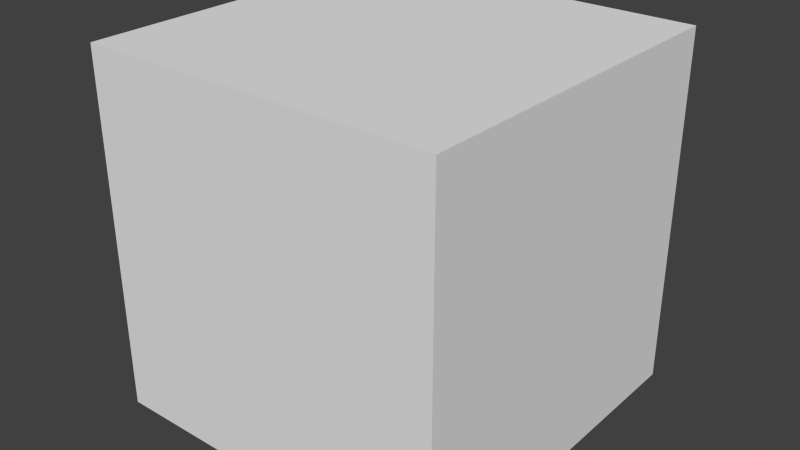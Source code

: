# Source: skybox.blend  (saved by Blender 2.72.0; exported with 4.5.12 LTS)
import bpy
from mathutils import Matrix  # noqa: F401  (used for matrix-valued properties, if any)

bpy.ops.wm.read_factory_settings(use_empty=True)
scene = bpy.context.scene
scene.name = 'Scene'

# ---- collections
col_collection_1 = bpy.data.collections.new('Collection 1'); scene.collection.children.link(col_collection_1)

# ---- materials (node trees are filled in below, after node groups)
mat_material_001 = bpy.data.materials.new('Material.001')
mat_material_001.alpha_threshold = 0.0
mat_material_001.use_transparent_shadow = False
mat_material_001.roughness = 0.5
mat_material_001.specular_intensity = 0.0

# ---- material node trees

# ---- world
world_world = bpy.data.worlds.new('World'); scene.world = world_world
world_world.color = (0.05088, 0.05088, 0.05088)
world_world.use_sun_shadow = False
world_world.sun_shadow_jitter_overblur = 0.0
world_world.cycles.sampling_method = 'MANUAL'
world_world.cycles.sample_map_resolution = 256

# ---- meshes
me_cube = bpy.data.meshes.new('Cube')
me_cube.from_pydata([(1.0, -0.8477, 0.8551), (1.0, 1.152, 0.8551), (-1.0, 1.152, 0.8551), (-1.0, -0.8477, 0.8551), (1.0, -0.8477, -1.145), (1.0, 1.152, -1.145), (-1.0, 1.152, -1.145), (-1.0, -0.8477, -1.145)], [], [(0, 3, 2, 1), (4, 5, 6, 7), (0, 1, 5, 4), (1, 2, 6, 5), (2, 3, 7, 6), (4, 7, 3, 0)])
_uv = me_cube.uv_layers.new(name='UVMap')
_uv.uv.foreach_set('vector', [0.2505, 0.9993, 0.4995, 0.9993, 0.4995, 0.666, 0.2505, 0.666, 0.2505, 0.000651, 0.2505, 0.334, 0.4995, 0.334, 0.4995, 0.000651, 0.0004883, 0.666, 0.2505, 0.666, 0.2505, 0.334, 0.0004883, 0.334, 0.2505, 0.666, 0.4995, 0.666, 0.4995, 0.334, 0.2505, 0.334, 0.4995, 0.666, 0.7495, 0.666, 0.7495, 0.334, 0.4995, 0.334, 0.9995, 0.334, 0.7495, 0.334, 0.7495, 0.666, 0.9995, 0.666])
me_cube.materials.append(mat_material_001)
me_cube.use_remesh_preserve_volume = False
me_cube.use_remesh_preserve_attributes = False
me_cube.use_mirror_vertex_groups = False
me_cube.update()

# ---- objects
ob_cube = bpy.data.objects.new('Cube', me_cube)

# ---- transforms, parenting, visibility, modifiers, constraints
ob_cube.location = (0.0, 0.0, 0.0)
ob_cube.rotation_euler = (3.142, -0.0, 0.0)
ob_cube.scale = (-66.69, -66.69, -66.69)
ob_cube.lock_rotations_4d = False
ob_cube.empty_display_type = 'ARROWS'
ob_cube.lineart.crease_threshold = 0.0

# ---- collection membership
col_collection_1.objects.link(ob_cube)

# ---- scene / render settings (as saved in the file)
scene.frame_start = 1; scene.frame_end = 250; scene.frame_set(1)
scene.render.engine = 'BLENDER_EEVEE_NEXT'
scene.render.resolution_percentage = 50
scene.render.dither_intensity = 0.0
scene.cycles.use_denoising = False
scene.cycles.samples = 10
scene.cycles.sampling_pattern = 'TABULATED_SOBOL'
scene.cycles.light_sampling_threshold = 0.0
scene.cycles.use_adaptive_sampling = False
scene.cycles.use_light_tree = False
scene.cycles.blur_glossy = 0.0
scene.cycles.pixel_filter_type = 'GAUSSIAN'
scene.cycles.sample_clamp_indirect = 0.0
scene.view_settings.view_transform = 'Standard'
bpy.context.view_layer.update()

# ---- added for rendering (the .blend has no active camera and no usable light): camera, sun
cam_auto = bpy.data.cameras.new('AutoCamera')
cam_auto.lens = 50.0
cam_auto.sensor_width = 36.0
cam_auto.clip_end = 3751.16
ob_auto_camera = bpy.data.objects.new('AutoCamera', cam_auto)
scene.collection.objects.link(ob_auto_camera)
ob_auto_camera.location = (213.742, -246.335, 161.334)
ob_auto_camera.rotation_euler = (1.09748, -7.21219e-08, 0.694738)
scene.camera = ob_auto_camera
light_auto_sun = bpy.data.lights.new('AutoSun', 'SUN')
light_auto_sun.energy = 3.0
light_auto_sun.angle = 0.0523599
ob_auto_sun = bpy.data.objects.new('AutoSun', light_auto_sun)
scene.collection.objects.link(ob_auto_sun)
ob_auto_sun.rotation_euler = (0.872665, 0.174533, 0.523599)
bpy.context.view_layer.update()
